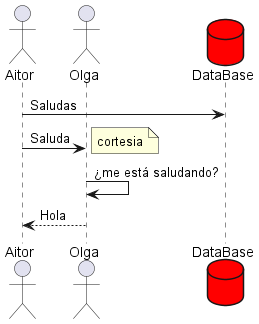

The diagram above was rendered by PlantUML. Its source (embedded in the PNG):
@startuml diagrama3

    actor Aitor
    actor Olga
    database DataBase #red

    Aitor -> DataBase: Saludas
    Aitor -> Olga : Saluda
    note right : cortesia
    Olga -> Olga : ¿me está saludando?
    Aitor <-- Olga : Hola

@enduml